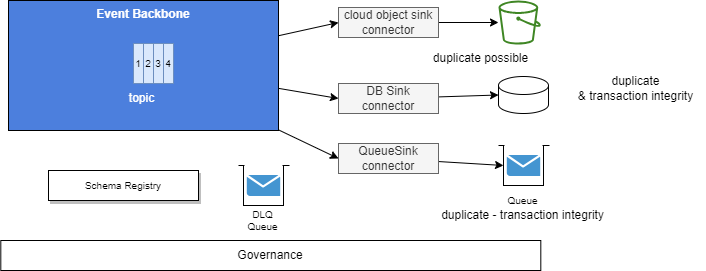

The diagram above was exported from draw.io. Its source (the exported page's mxGraphModel, read from the mxfile embedded in the PNG):
<mxGraphModel dx="517" dy="572" grid="1" gridSize="10" guides="1" tooltips="1" connect="1" arrows="1" fold="1" page="1" pageScale="1" pageWidth="850" pageHeight="1100" math="0" shadow="0">
  <root>
    <mxCell id="0" />
    <mxCell id="1" parent="0" />
    <mxCell id="20" style="edgeStyle=none;html=1;entryX=0;entryY=0.5;entryDx=0;entryDy=0;" edge="1" parent="1" source="2" target="16">
      <mxGeometry relative="1" as="geometry" />
    </mxCell>
    <mxCell id="22" style="edgeStyle=none;html=1;entryX=0;entryY=0.5;entryDx=0;entryDy=0;" edge="1" parent="1" source="2" target="21">
      <mxGeometry relative="1" as="geometry" />
    </mxCell>
    <mxCell id="42" style="edgeStyle=none;html=1;entryX=0;entryY=0.5;entryDx=0;entryDy=0;" edge="1" parent="1" source="2" target="33">
      <mxGeometry relative="1" as="geometry" />
    </mxCell>
    <mxCell id="2" value="Event Backbone" style="rounded=0;whiteSpace=wrap;html=1;verticalAlign=top;fillColor=#4c7fdd;fontColor=#FFFFFF;fontStyle=1" vertex="1" parent="1">
      <mxGeometry x="190" y="80" width="270" height="130" as="geometry" />
    </mxCell>
    <mxCell id="8" value="" style="group;fillColor=#dae8fc;strokeColor=#6c8ebf;" vertex="1" connectable="0" parent="1">
      <mxGeometry x="315" y="123" width="40" height="40" as="geometry" />
    </mxCell>
    <mxCell id="9" value="1" style="rounded=0;whiteSpace=wrap;html=1;fontSize=10;fillColor=#dae8fc;strokeColor=#6c8ebf;" vertex="1" parent="8">
      <mxGeometry width="10" height="40" as="geometry" />
    </mxCell>
    <mxCell id="10" value="2" style="rounded=0;whiteSpace=wrap;html=1;fontSize=10;fillColor=#dae8fc;strokeColor=#6c8ebf;" vertex="1" parent="8">
      <mxGeometry x="10" width="10" height="40" as="geometry" />
    </mxCell>
    <mxCell id="11" value="3" style="rounded=0;whiteSpace=wrap;html=1;fontSize=10;fillColor=#dae8fc;strokeColor=#6c8ebf;" vertex="1" parent="8">
      <mxGeometry x="20" width="10" height="40" as="geometry" />
    </mxCell>
    <mxCell id="12" value="4" style="rounded=0;whiteSpace=wrap;html=1;fontSize=10;fillColor=#dae8fc;strokeColor=#6c8ebf;" vertex="1" parent="8">
      <mxGeometry x="30" width="10" height="40" as="geometry" />
    </mxCell>
    <mxCell id="13" value="topic" style="text;html=1;align=center;verticalAlign=middle;resizable=0;points=[];autosize=1;strokeColor=none;fillColor=none;fontColor=#FFFFFF;" vertex="1" parent="1">
      <mxGeometry x="298" y="163" width="50" height="30" as="geometry" />
    </mxCell>
    <mxCell id="15" value="Schema Registry" style="rounded=0;whiteSpace=wrap;html=1;shadow=1;fontSize=10;" vertex="1" parent="1">
      <mxGeometry x="230" y="250" width="150" height="30" as="geometry" />
    </mxCell>
    <mxCell id="18" style="edgeStyle=none;html=1;" edge="1" parent="1" source="16" target="17">
      <mxGeometry relative="1" as="geometry" />
    </mxCell>
    <mxCell id="16" value="cloud object sink connector" style="rounded=0;whiteSpace=wrap;html=1;fillColor=#f5f5f5;strokeColor=#666666;fontColor=#333333;" vertex="1" parent="1">
      <mxGeometry x="520" y="87" width="100" height="30" as="geometry" />
    </mxCell>
    <mxCell id="17" value="" style="sketch=0;outlineConnect=0;fontColor=#232F3E;gradientColor=none;fillColor=#3F8624;strokeColor=none;dashed=0;verticalLabelPosition=bottom;verticalAlign=top;align=center;html=1;fontSize=12;fontStyle=0;aspect=fixed;pointerEvents=1;shape=mxgraph.aws4.bucket;" vertex="1" parent="1">
      <mxGeometry x="680" y="80" width="42.31" height="44" as="geometry" />
    </mxCell>
    <mxCell id="19" value="duplicate possible" style="text;html=1;align=center;verticalAlign=middle;resizable=0;points=[];autosize=1;strokeColor=none;fillColor=none;" vertex="1" parent="1">
      <mxGeometry x="602.31" y="123" width="120" height="30" as="geometry" />
    </mxCell>
    <mxCell id="30" style="edgeStyle=none;html=1;entryX=0;entryY=0.5;entryDx=0;entryDy=0;entryPerimeter=0;" edge="1" parent="1" source="21" target="29">
      <mxGeometry relative="1" as="geometry" />
    </mxCell>
    <mxCell id="21" value="DB Sink connector" style="rounded=0;whiteSpace=wrap;html=1;fillColor=#f5f5f5;strokeColor=#666666;fontColor=#333333;" vertex="1" parent="1">
      <mxGeometry x="520" y="163" width="100" height="30" as="geometry" />
    </mxCell>
    <mxCell id="23" value="" style="group" vertex="1" connectable="0" parent="1">
      <mxGeometry x="420" y="240" width="51" height="80" as="geometry" />
    </mxCell>
    <mxCell id="24" value="" style="rounded=0;whiteSpace=wrap;html=1;" vertex="1" parent="23">
      <mxGeometry x="5" y="5" width="40" height="40" as="geometry" />
    </mxCell>
    <mxCell id="25" value="" style="shadow=0;dashed=0;html=1;strokeColor=none;fillColor=#4495D1;labelPosition=center;verticalLabelPosition=bottom;verticalAlign=top;align=center;outlineConnect=0;shape=mxgraph.veeam.2d.letter;" vertex="1" parent="23">
      <mxGeometry x="8.300000000000011" y="14.600000000000023" width="33.4" height="20.8" as="geometry" />
    </mxCell>
    <mxCell id="26" value="" style="endArrow=none;html=1;" edge="1" parent="23">
      <mxGeometry width="50" height="50" relative="1" as="geometry">
        <mxPoint y="5" as="sourcePoint" />
        <mxPoint x="51" y="5" as="targetPoint" />
      </mxGeometry>
    </mxCell>
    <mxCell id="27" value="" style="rounded=0;whiteSpace=wrap;html=1;strokeColor=none;" vertex="1" parent="23">
      <mxGeometry x="6" width="38" height="10" as="geometry" />
    </mxCell>
    <mxCell id="28" value="DLQ&lt;br&gt;Queue" style="text;html=1;align=center;verticalAlign=middle;resizable=0;points=[];autosize=1;strokeColor=none;fillColor=none;fontSize=10;shadow=1;" vertex="1" parent="23">
      <mxGeometry x="-1" y="40" width="50" height="40" as="geometry" />
    </mxCell>
    <mxCell id="29" value="" style="shape=cylinder3;whiteSpace=wrap;html=1;boundedLbl=1;backgroundOutline=1;size=9;" vertex="1" parent="1">
      <mxGeometry x="680" y="156" width="50" height="37" as="geometry" />
    </mxCell>
    <mxCell id="32" value="duplicate&lt;br&gt;&amp;amp; transaction integrity" style="text;html=1;align=center;verticalAlign=middle;resizable=0;points=[];autosize=1;strokeColor=none;fillColor=none;" vertex="1" parent="1">
      <mxGeometry x="747.31" y="148" width="140" height="40" as="geometry" />
    </mxCell>
    <mxCell id="41" style="edgeStyle=none;html=1;entryX=0;entryY=0.5;entryDx=0;entryDy=0;" edge="1" parent="1" source="33" target="36">
      <mxGeometry relative="1" as="geometry" />
    </mxCell>
    <mxCell id="33" value="QueueSink connector" style="rounded=0;whiteSpace=wrap;html=1;fillColor=#f5f5f5;strokeColor=#666666;fontColor=#333333;" vertex="1" parent="1">
      <mxGeometry x="520" y="223" width="100" height="30" as="geometry" />
    </mxCell>
    <mxCell id="34" value="Governance" style="rounded=0;whiteSpace=wrap;html=1;" vertex="1" parent="1">
      <mxGeometry x="182.31" y="320" width="540" height="30" as="geometry" />
    </mxCell>
    <mxCell id="35" value="" style="group" vertex="1" connectable="0" parent="1">
      <mxGeometry x="680" y="220" width="119" height="90" as="geometry" />
    </mxCell>
    <mxCell id="36" value="" style="rounded=0;whiteSpace=wrap;html=1;" vertex="1" parent="35">
      <mxGeometry x="5" y="5" width="40" height="40" as="geometry" />
    </mxCell>
    <mxCell id="37" value="" style="shadow=0;dashed=0;html=1;strokeColor=none;fillColor=#4495D1;labelPosition=center;verticalLabelPosition=bottom;verticalAlign=top;align=center;outlineConnect=0;shape=mxgraph.veeam.2d.letter;" vertex="1" parent="35">
      <mxGeometry x="8.300000000000011" y="14.600000000000023" width="33.4" height="20.8" as="geometry" />
    </mxCell>
    <mxCell id="38" value="" style="endArrow=none;html=1;" edge="1" parent="35">
      <mxGeometry width="50" height="50" relative="1" as="geometry">
        <mxPoint y="5" as="sourcePoint" />
        <mxPoint x="51" y="5" as="targetPoint" />
      </mxGeometry>
    </mxCell>
    <mxCell id="39" value="" style="rounded=0;whiteSpace=wrap;html=1;strokeColor=none;" vertex="1" parent="35">
      <mxGeometry x="6" width="38" height="10" as="geometry" />
    </mxCell>
    <mxCell id="40" value="Queue" style="text;html=1;align=center;verticalAlign=middle;resizable=0;points=[];autosize=1;strokeColor=none;fillColor=none;fontSize=10;shadow=1;" vertex="1" parent="35">
      <mxGeometry x="-1" y="45" width="50" height="30" as="geometry" />
    </mxCell>
    <mxCell id="43" value="duplicate - transaction integrity" style="text;html=1;align=center;verticalAlign=middle;resizable=0;points=[];autosize=1;strokeColor=none;fillColor=none;" vertex="1" parent="35">
      <mxGeometry x="-71" y="60" width="190" height="30" as="geometry" />
    </mxCell>
  </root>
</mxGraphModel>